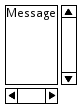

The diagram above was rendered by PlantUML. Its source (embedded in the PNG):
@startsalt
{S
Message
.
.
.
.
}
@endsalt